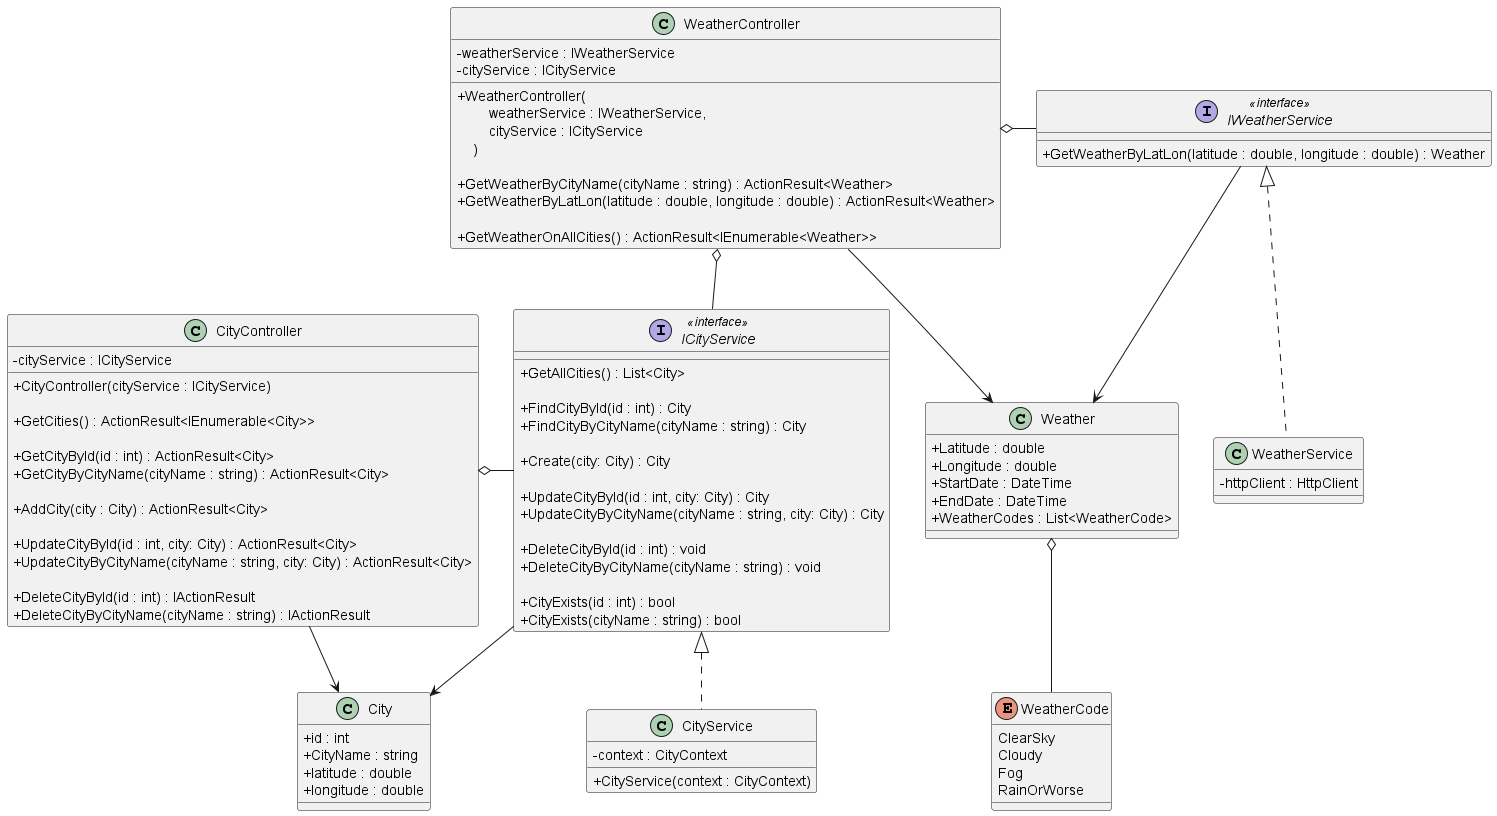

The diagram above was rendered by PlantUML. Its source (embedded in the PNG):
@startuml "WeatherAPI"
skinparam ClassAttributeIconSize 0

class CityController {
    - cityService : ICityService

    + CityController(cityService : ICityService)

    + GetCities() : ActionResult<IEnumerable<City>>
    
    + GetCityById(id : int) : ActionResult<City>
    + GetCityByCityName(cityName : string) : ActionResult<City>
    
    + AddCity(city : City) : ActionResult<City>

    + UpdateCityById(id : int, city: City) : ActionResult<City>
    + UpdateCityByCityName(cityName : string, city: City) : ActionResult<City>

    + DeleteCityById(id : int) : IActionResult
    + DeleteCityByCityName(cityName : string) : IActionResult
}

interface ICityService <<interface>> {
    + GetAllCities() : List<City>

    + FindCityById(id : int) : City
    + FindCityByCityName(cityName : string) : City

    + Create(city: City) : City

    + UpdateCityById(id : int, city: City) : City
    + UpdateCityByCityName(cityName : string, city: City) : City

    + DeleteCityById(id : int) : void
    + DeleteCityByCityName(cityName : string) : void

    + CityExists(id : int) : bool
    + CityExists(cityName : string) : bool
}

class CityService {
    - context : CityContext

    + CityService(context : CityContext)
}

class City {
    + id : int
    + CityName : string
    + latitude : double
    + longitude : double
}

class WeatherController {
    - weatherService : IWeatherService
    - cityService : ICityService

    + WeatherController(\n        weatherService : IWeatherService,\n        cityService : ICityService\n    )

    + GetWeatherByCityName(cityName : string) : ActionResult<Weather>
    + GetWeatherByLatLon(latitude : double, longitude : double) : ActionResult<Weather>

    + GetWeatherOnAllCities() : ActionResult<IEnumerable<Weather>>
}

interface IWeatherService <<interface>> {
    + GetWeatherByLatLon(latitude : double, longitude : double) : Weather
}

class WeatherService {
    - httpClient : HttpClient
}

class Weather {
    + Latitude : double
    + Longitude : double
    + StartDate : DateTime
    + EndDate : DateTime
    + WeatherCodes : List<WeatherCode>
}

Enum WeatherCode {
    ClearSky
    Cloudy
    Fog
    RainOrWorse
}

CityController o- ICityService
ICityService <|.. CityService

CityController --> City
ICityService --> City

WeatherController o- IWeatherService
WeatherController o-- ICityService

IWeatherService <|.. WeatherService

WeatherController --> Weather
IWeatherService --> Weather

Weather o-- WeatherCode

@enduml